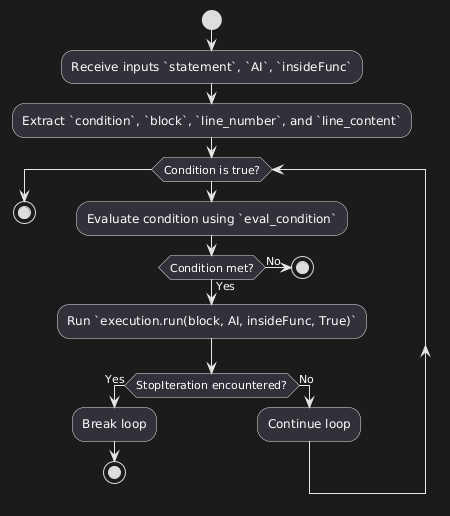

The diagram above was rendered by PlantUML. Its source (embedded in the PNG):
@startuml
start
:Receive inputs `statement`, `AI`, `insideFunc`;
:Extract `condition`, `block`, `line_number`, and `line_content`;

while (Condition is true?)
    :Evaluate condition using `eval_condition`;
    if (Condition met?) then (Yes)
        :Run `execution.run(block, AI, insideFunc, True)`;
        if (StopIteration encountered?) then (Yes)
            :Break loop;
            stop
        else (No)
            :Continue loop;
        endif
    else (No)
        stop
    endif
endwhile
stop
@enduml